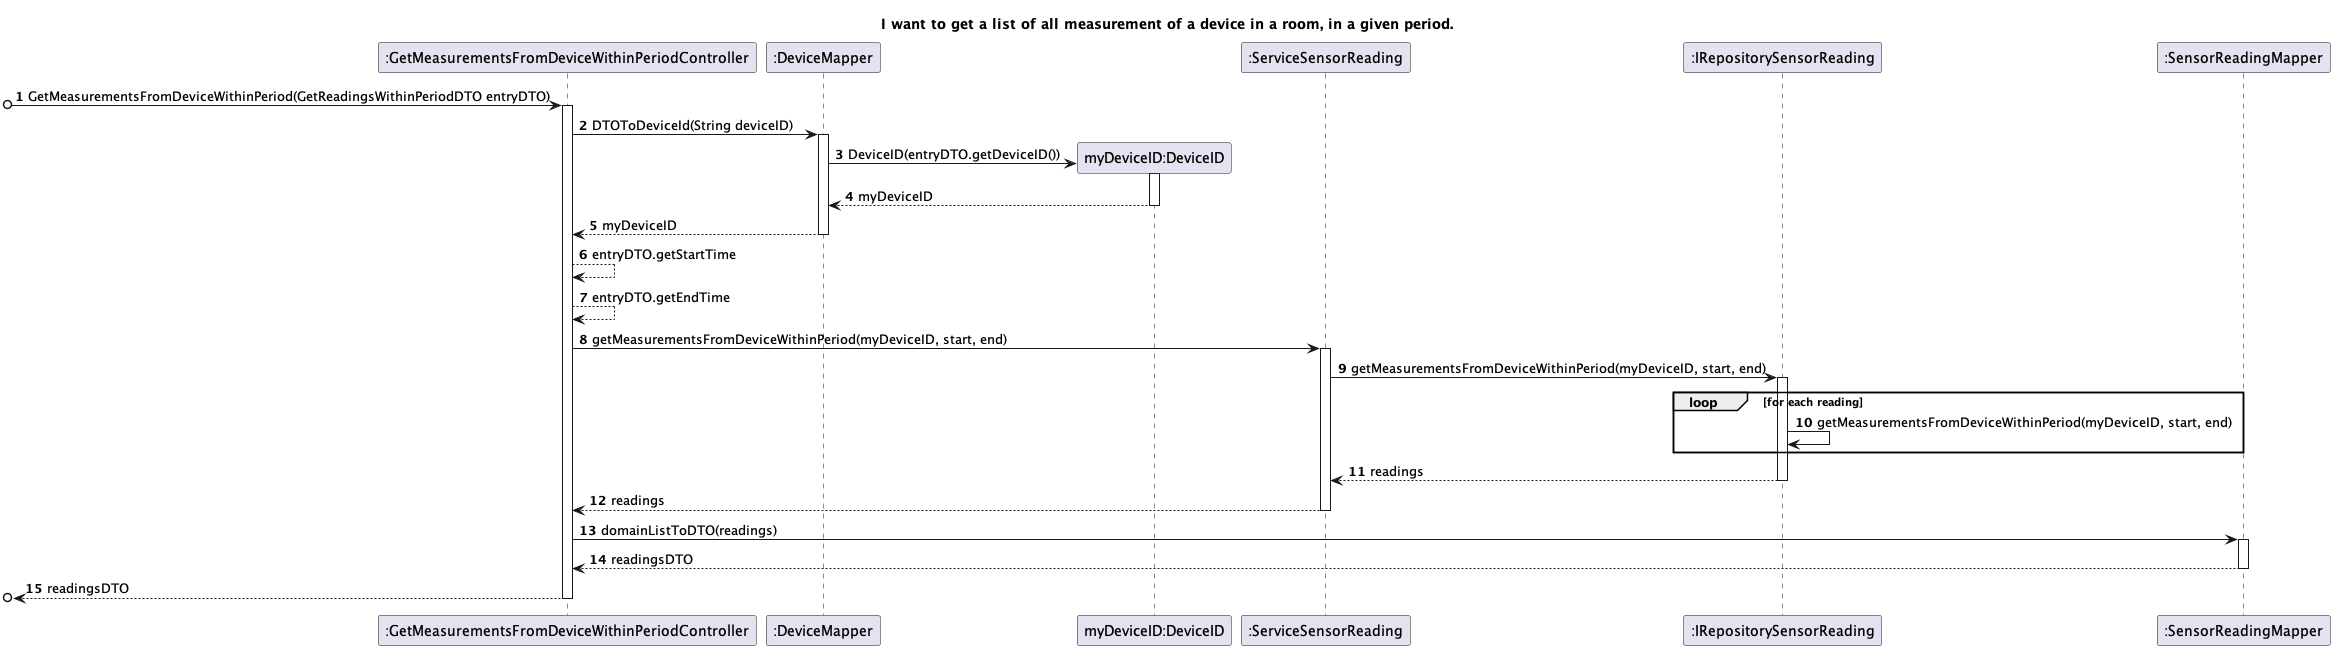

The diagram above was rendered by PlantUML. Its source (embedded in the PNG):
@startuml
'https://plantuml.com/class-diagram

title I want to get a list of all measurement of a device in a room, in a given period.

participant ":GetMeasurementsFromDeviceWithinPeriodController"
participant ":DeviceMapper"
participant "myDeviceID:DeviceID"
participant ":ServiceSensorReading"
participant ":IRepositorySensorReading"
participant ":SensorReadingMapper"


autonumber
[o-> ":GetMeasurementsFromDeviceWithinPeriodController" ++: GetMeasurementsFromDeviceWithinPeriod(GetReadingsWithinPeriodDTO entryDTO)

":GetMeasurementsFromDeviceWithinPeriodController" -> ":DeviceMapper" ++: DTOToDeviceId(String deviceID)
":DeviceMapper" -> "myDeviceID:DeviceID" **: DeviceID(entryDTO.getDeviceID())
activate "myDeviceID:DeviceID"
"myDeviceID:DeviceID" --> ":DeviceMapper" --: myDeviceID
":DeviceMapper" --> ":GetMeasurementsFromDeviceWithinPeriodController" --: myDeviceID
":GetMeasurementsFromDeviceWithinPeriodController" --> ":GetMeasurementsFromDeviceWithinPeriodController" : entryDTO.getStartTime
":GetMeasurementsFromDeviceWithinPeriodController" --> ":GetMeasurementsFromDeviceWithinPeriodController" : entryDTO.getEndTime

":GetMeasurementsFromDeviceWithinPeriodController" -> ":ServiceSensorReading" ++: getMeasurementsFromDeviceWithinPeriod(myDeviceID, start, end)
":ServiceSensorReading" -> ":IRepositorySensorReading" ++: getMeasurementsFromDeviceWithinPeriod(myDeviceID, start, end)

loop for each reading
":IRepositorySensorReading" -> ":IRepositorySensorReading" : getMeasurementsFromDeviceWithinPeriod(myDeviceID, start, end)
end loop

":IRepositorySensorReading" --> ":ServiceSensorReading" --: readings
":ServiceSensorReading" --> ":GetMeasurementsFromDeviceWithinPeriodController" --: readings

":GetMeasurementsFromDeviceWithinPeriodController" -> ":SensorReadingMapper" ++: domainListToDTO(readings)
":SensorReadingMapper" --> ":GetMeasurementsFromDeviceWithinPeriodController" --: readingsDTO
[o<-- ":GetMeasurementsFromDeviceWithinPeriodController" --: readingsDTO

@enduml